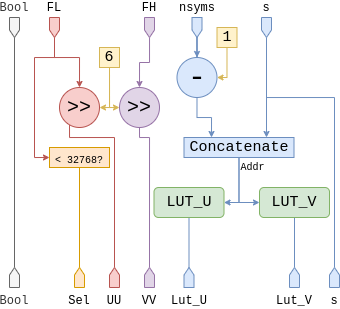

The diagram above was exported from draw.io. Its source (the exported page's mxGraphModel, read from the mxfile embedded in the PNG):
<mxGraphModel dx="549" dy="341" grid="1" gridSize="10" guides="1" tooltips="1" connect="1" arrows="1" fold="1" page="1" pageScale="1" pageWidth="850" pageHeight="1100" math="0" shadow="0">
  <root>
    <mxCell id="0" />
    <mxCell id="1" parent="0" />
    <mxCell id="sP9tF47yusE-lEdYxyE2-80" style="edgeStyle=orthogonalEdgeStyle;rounded=0;jumpStyle=arc;orthogonalLoop=1;jettySize=auto;html=1;entryX=0;entryY=0.5;entryDx=0;entryDy=0;fontFamily=Courier New;fontSize=20;endSize=4;fillColor=#f8cecc;strokeColor=#b85450;" parent="1" source="sP9tF47yusE-lEdYxyE2-12" target="sP9tF47yusE-lEdYxyE2-79" edge="1">
      <mxGeometry relative="1" as="geometry">
        <Array as="points">
          <mxPoint x="255" y="230" />
          <mxPoint x="235" y="230" />
          <mxPoint x="235" y="330" />
        </Array>
      </mxGeometry>
    </mxCell>
    <mxCell id="sP9tF47yusE-lEdYxyE2-55" style="edgeStyle=orthogonalEdgeStyle;rounded=0;jumpStyle=arc;orthogonalLoop=1;jettySize=auto;html=1;entryX=0.5;entryY=0;entryDx=0;entryDy=0;fontFamily=Courier New;fontSize=20;endSize=4;fillColor=#f8cecc;strokeColor=#b85450;" parent="1" source="sP9tF47yusE-lEdYxyE2-12" target="sP9tF47yusE-lEdYxyE2-53" edge="1">
      <mxGeometry relative="1" as="geometry">
        <Array as="points">
          <mxPoint x="255" y="230" />
          <mxPoint x="280" y="230" />
        </Array>
      </mxGeometry>
    </mxCell>
    <mxCell id="sP9tF47yusE-lEdYxyE2-12" value="FL" style="shape=offPageConnector;whiteSpace=wrap;html=1;align=center;labelPosition=center;verticalLabelPosition=top;verticalAlign=bottom;fontFamily=Courier New;fillColor=#f8cecc;strokeColor=#b85450;" parent="1" vertex="1">
      <mxGeometry x="250" y="190" width="10" height="20" as="geometry" />
    </mxCell>
    <mxCell id="sP9tF47yusE-lEdYxyE2-56" style="edgeStyle=orthogonalEdgeStyle;rounded=0;jumpStyle=arc;orthogonalLoop=1;jettySize=auto;html=1;entryX=0.5;entryY=0;entryDx=0;entryDy=0;fontFamily=Courier New;fontSize=20;endSize=4;fillColor=#e1d5e7;strokeColor=#9673a6;" parent="1" source="sP9tF47yusE-lEdYxyE2-14" target="sP9tF47yusE-lEdYxyE2-54" edge="1">
      <mxGeometry relative="1" as="geometry" />
    </mxCell>
    <mxCell id="sP9tF47yusE-lEdYxyE2-14" value="FH" style="shape=offPageConnector;whiteSpace=wrap;html=1;align=center;labelPosition=center;verticalLabelPosition=top;verticalAlign=bottom;fontFamily=Courier New;fillColor=#e1d5e7;strokeColor=#9673a6;" parent="1" vertex="1">
      <mxGeometry x="345" y="190" width="10" height="20" as="geometry" />
    </mxCell>
    <mxCell id="sP9tF47yusE-lEdYxyE2-67" style="edgeStyle=orthogonalEdgeStyle;rounded=0;jumpStyle=arc;orthogonalLoop=1;jettySize=auto;html=1;entryX=0.5;entryY=1;entryDx=0;entryDy=0;fontFamily=Courier New;fontSize=20;endSize=4;fillColor=#f5f5f5;strokeColor=#666666;endArrow=none;endFill=0;" parent="1" source="sP9tF47yusE-lEdYxyE2-30" target="sP9tF47yusE-lEdYxyE2-65" edge="1">
      <mxGeometry relative="1" as="geometry" />
    </mxCell>
    <mxCell id="sP9tF47yusE-lEdYxyE2-30" value="Bool" style="shape=offPageConnector;whiteSpace=wrap;html=1;align=center;labelPosition=center;verticalLabelPosition=top;verticalAlign=bottom;fontFamily=Courier New;fillColor=#f5f5f5;strokeColor=#666666;fontColor=#333333;" parent="1" vertex="1">
      <mxGeometry x="210" y="190" width="10" height="20" as="geometry" />
    </mxCell>
    <mxCell id="sP9tF47yusE-lEdYxyE2-36" value="" style="edgeStyle=orthogonalEdgeStyle;rounded=0;orthogonalLoop=1;jettySize=auto;html=1;jumpStyle=arc;endSize=4;fillColor=#dae8fc;strokeColor=#6c8ebf;fontFamily=Courier New;endArrow=none;endFill=0;" parent="1" source="sP9tF47yusE-lEdYxyE2-32" target="sP9tF47yusE-lEdYxyE2-33" edge="1">
      <mxGeometry relative="1" as="geometry" />
    </mxCell>
    <mxCell id="sP9tF47yusE-lEdYxyE2-32" value="LUT_U" style="rounded=1;whiteSpace=wrap;html=1;labelBackgroundColor=none;fillColor=#d5e8d4;fontFamily=Courier New;fontSize=15;strokeColor=#82b366;" parent="1" vertex="1">
      <mxGeometry x="354.5" y="360" width="70" height="30" as="geometry" />
    </mxCell>
    <mxCell id="sP9tF47yusE-lEdYxyE2-33" value="Lut_U" style="shape=offPageConnector;whiteSpace=wrap;html=1;rotation=0;labelPosition=center;verticalLabelPosition=bottom;align=center;verticalAlign=top;horizontal=1;direction=west;fontFamily=Courier New;fillColor=#dae8fc;strokeColor=#6c8ebf;" parent="1" vertex="1">
      <mxGeometry x="384.5" y="440" width="10" height="20" as="geometry" />
    </mxCell>
    <mxCell id="sP9tF47yusE-lEdYxyE2-38" value="" style="edgeStyle=orthogonalEdgeStyle;rounded=0;jumpStyle=arc;orthogonalLoop=1;jettySize=auto;html=1;endSize=4;fillColor=#dae8fc;strokeColor=#6c8ebf;fontFamily=Courier New;endArrow=none;endFill=0;" parent="1" source="sP9tF47yusE-lEdYxyE2-34" target="sP9tF47yusE-lEdYxyE2-37" edge="1">
      <mxGeometry relative="1" as="geometry" />
    </mxCell>
    <mxCell id="sP9tF47yusE-lEdYxyE2-34" value="LUT_V" style="rounded=1;whiteSpace=wrap;html=1;labelBackgroundColor=none;fillColor=#d5e8d4;fontFamily=Courier New;fontSize=15;strokeColor=#82b366;" parent="1" vertex="1">
      <mxGeometry x="460" y="360" width="70" height="30" as="geometry" />
    </mxCell>
    <mxCell id="sP9tF47yusE-lEdYxyE2-37" value="Lut_V" style="shape=offPageConnector;whiteSpace=wrap;html=1;rotation=0;labelPosition=center;verticalLabelPosition=bottom;align=center;verticalAlign=top;horizontal=1;direction=west;fontFamily=Courier New;fillColor=#dae8fc;strokeColor=#6c8ebf;" parent="1" vertex="1">
      <mxGeometry x="490" y="440" width="10" height="20" as="geometry" />
    </mxCell>
    <mxCell id="sP9tF47yusE-lEdYxyE2-51" style="edgeStyle=orthogonalEdgeStyle;rounded=0;jumpStyle=arc;orthogonalLoop=1;jettySize=auto;html=1;entryX=0.75;entryY=0;entryDx=0;entryDy=0;fontFamily=Courier New;fontSize=15;endSize=4;fillColor=#dae8fc;strokeColor=#6c8ebf;exitX=0.5;exitY=1;exitDx=0;exitDy=0;" parent="1" source="sP9tF47yusE-lEdYxyE2-39" target="sP9tF47yusE-lEdYxyE2-45" edge="1">
      <mxGeometry relative="1" as="geometry">
        <Array as="points">
          <mxPoint x="467" y="210" />
        </Array>
      </mxGeometry>
    </mxCell>
    <mxCell id="sP9tF47yusE-lEdYxyE2-70" style="edgeStyle=orthogonalEdgeStyle;rounded=0;jumpStyle=arc;orthogonalLoop=1;jettySize=auto;html=1;entryX=0.5;entryY=1;entryDx=0;entryDy=0;fontFamily=Courier New;fontSize=20;endSize=4;fillColor=#dae8fc;strokeColor=#6c8ebf;endArrow=none;endFill=0;" parent="1" source="sP9tF47yusE-lEdYxyE2-39" target="sP9tF47yusE-lEdYxyE2-69" edge="1">
      <mxGeometry relative="1" as="geometry">
        <Array as="points">
          <mxPoint x="467" y="270" />
          <mxPoint x="535" y="270" />
        </Array>
      </mxGeometry>
    </mxCell>
    <mxCell id="sP9tF47yusE-lEdYxyE2-39" value="s" style="shape=offPageConnector;whiteSpace=wrap;html=1;align=center;labelPosition=center;verticalLabelPosition=top;verticalAlign=bottom;fontFamily=Courier New;fillColor=#dae8fc;strokeColor=#6c8ebf;" parent="1" vertex="1">
      <mxGeometry x="462" y="190" width="10" height="20" as="geometry" />
    </mxCell>
    <mxCell id="sP9tF47yusE-lEdYxyE2-42" value="" style="edgeStyle=orthogonalEdgeStyle;rounded=0;jumpStyle=arc;orthogonalLoop=1;jettySize=auto;html=1;fontFamily=Courier New;fontSize=30;endSize=4;fillColor=#dae8fc;strokeColor=#6c8ebf;" parent="1" source="sP9tF47yusE-lEdYxyE2-40" target="sP9tF47yusE-lEdYxyE2-41" edge="1">
      <mxGeometry relative="1" as="geometry" />
    </mxCell>
    <mxCell id="sP9tF47yusE-lEdYxyE2-40" value="nsyms" style="shape=offPageConnector;whiteSpace=wrap;html=1;align=center;labelPosition=center;verticalLabelPosition=top;verticalAlign=bottom;fontFamily=Courier New;fillColor=#dae8fc;strokeColor=#6c8ebf;" parent="1" vertex="1">
      <mxGeometry x="392.5" y="190" width="10" height="20" as="geometry" />
    </mxCell>
    <mxCell id="sP9tF47yusE-lEdYxyE2-50" style="edgeStyle=orthogonalEdgeStyle;rounded=0;jumpStyle=arc;orthogonalLoop=1;jettySize=auto;html=1;entryX=0.25;entryY=0;entryDx=0;entryDy=0;fontFamily=Courier New;fontSize=15;endSize=4;fillColor=#dae8fc;strokeColor=#6c8ebf;" parent="1" source="sP9tF47yusE-lEdYxyE2-41" target="sP9tF47yusE-lEdYxyE2-45" edge="1">
      <mxGeometry relative="1" as="geometry" />
    </mxCell>
    <mxCell id="sP9tF47yusE-lEdYxyE2-41" value="-" style="ellipse;whiteSpace=wrap;html=1;aspect=fixed;fontSize=30;fontFamily=Courier New;fillColor=#dae8fc;strokeColor=#6c8ebf;" parent="1" vertex="1">
      <mxGeometry x="377.5" y="230" width="40" height="40" as="geometry" />
    </mxCell>
    <mxCell id="sP9tF47yusE-lEdYxyE2-44" style="edgeStyle=orthogonalEdgeStyle;rounded=0;jumpStyle=arc;orthogonalLoop=1;jettySize=auto;html=1;entryX=1;entryY=0.5;entryDx=0;entryDy=0;fontFamily=Courier New;fontSize=15;endSize=4;exitX=0.5;exitY=1;exitDx=0;exitDy=0;fillColor=#fff2cc;strokeColor=#d6b656;" parent="1" source="sP9tF47yusE-lEdYxyE2-43" target="sP9tF47yusE-lEdYxyE2-41" edge="1">
      <mxGeometry relative="1" as="geometry">
        <Array as="points">
          <mxPoint x="428" y="250" />
        </Array>
      </mxGeometry>
    </mxCell>
    <mxCell id="sP9tF47yusE-lEdYxyE2-43" value="1" style="text;html=1;fillColor=#fff2cc;align=center;verticalAlign=middle;whiteSpace=wrap;rounded=0;fontFamily=Courier New;fontSize=15;strokeColor=#d6b656;" parent="1" vertex="1">
      <mxGeometry x="417.5" y="200" width="20" height="20" as="geometry" />
    </mxCell>
    <mxCell id="sP9tF47yusE-lEdYxyE2-48" style="edgeStyle=orthogonalEdgeStyle;rounded=0;jumpStyle=arc;orthogonalLoop=1;jettySize=auto;html=1;entryX=0;entryY=0.5;entryDx=0;entryDy=0;fontFamily=Courier New;fontSize=15;endSize=4;fillColor=#dae8fc;strokeColor=#6c8ebf;" parent="1" source="sP9tF47yusE-lEdYxyE2-45" target="sP9tF47yusE-lEdYxyE2-34" edge="1">
      <mxGeometry relative="1" as="geometry">
        <Array as="points">
          <mxPoint x="440" y="375" />
        </Array>
      </mxGeometry>
    </mxCell>
    <mxCell id="sP9tF47yusE-lEdYxyE2-49" style="edgeStyle=orthogonalEdgeStyle;rounded=0;jumpStyle=arc;orthogonalLoop=1;jettySize=auto;html=1;exitX=0.5;exitY=1;exitDx=0;exitDy=0;entryX=1;entryY=0.5;entryDx=0;entryDy=0;fontFamily=Courier New;fontSize=15;endSize=4;fillColor=#dae8fc;strokeColor=#6c8ebf;" parent="1" source="sP9tF47yusE-lEdYxyE2-45" target="sP9tF47yusE-lEdYxyE2-32" edge="1">
      <mxGeometry relative="1" as="geometry">
        <Array as="points">
          <mxPoint x="440" y="375" />
        </Array>
      </mxGeometry>
    </mxCell>
    <mxCell id="sP9tF47yusE-lEdYxyE2-71" value="&lt;font style=&quot;font-size: 10px&quot;&gt;Addr&lt;/font&gt;" style="edgeLabel;html=1;align=center;verticalAlign=middle;resizable=0;points=[];fontSize=20;fontFamily=Courier New;labelBackgroundColor=none;" parent="sP9tF47yusE-lEdYxyE2-49" vertex="1" connectable="0">
      <mxGeometry x="-0.0854" y="-1" relative="1" as="geometry">
        <mxPoint x="14" y="-21" as="offset" />
      </mxGeometry>
    </mxCell>
    <mxCell id="sP9tF47yusE-lEdYxyE2-45" value="Concatenate" style="rounded=0;whiteSpace=wrap;html=1;fontFamily=Courier New;fontSize=15;strokeColor=#6c8ebf;fillColor=#dae8fc;" parent="1" vertex="1">
      <mxGeometry x="384.5" y="310" width="110" height="20" as="geometry" />
    </mxCell>
    <mxCell id="sP9tF47yusE-lEdYxyE2-63" style="edgeStyle=orthogonalEdgeStyle;rounded=0;jumpStyle=arc;orthogonalLoop=1;jettySize=auto;html=1;entryX=0.5;entryY=1;entryDx=0;entryDy=0;fontFamily=Courier New;fontSize=20;endSize=4;fillColor=#f8cecc;strokeColor=#b85450;endArrow=none;endFill=0;" parent="1" source="sP9tF47yusE-lEdYxyE2-53" target="sP9tF47yusE-lEdYxyE2-61" edge="1">
      <mxGeometry relative="1" as="geometry">
        <Array as="points">
          <mxPoint x="270" y="310" />
          <mxPoint x="315" y="310" />
        </Array>
      </mxGeometry>
    </mxCell>
    <mxCell id="sP9tF47yusE-lEdYxyE2-53" value="&amp;gt;&amp;gt;" style="ellipse;whiteSpace=wrap;html=1;aspect=fixed;fontFamily=Courier New;fontSize=20;strokeColor=#b85450;fillColor=#f8cecc;" parent="1" vertex="1">
      <mxGeometry x="260" y="260" width="40" height="40" as="geometry" />
    </mxCell>
    <mxCell id="sP9tF47yusE-lEdYxyE2-64" style="edgeStyle=orthogonalEdgeStyle;rounded=0;jumpStyle=arc;orthogonalLoop=1;jettySize=auto;html=1;entryX=0.5;entryY=1;entryDx=0;entryDy=0;fontFamily=Courier New;fontSize=20;endSize=4;fillColor=#e1d5e7;strokeColor=#9673a6;endArrow=none;endFill=0;" parent="1" source="sP9tF47yusE-lEdYxyE2-54" target="sP9tF47yusE-lEdYxyE2-62" edge="1">
      <mxGeometry relative="1" as="geometry">
        <Array as="points">
          <mxPoint x="340" y="310" />
          <mxPoint x="350" y="310" />
        </Array>
      </mxGeometry>
    </mxCell>
    <mxCell id="sP9tF47yusE-lEdYxyE2-54" value="&amp;gt;&amp;gt;" style="ellipse;whiteSpace=wrap;html=1;aspect=fixed;fontFamily=Courier New;fontSize=20;strokeColor=#9673a6;fillColor=#e1d5e7;" parent="1" vertex="1">
      <mxGeometry x="320" y="260" width="40" height="40" as="geometry" />
    </mxCell>
    <mxCell id="sP9tF47yusE-lEdYxyE2-73" style="edgeStyle=orthogonalEdgeStyle;rounded=0;jumpStyle=arc;orthogonalLoop=1;jettySize=auto;html=1;entryX=0;entryY=0.5;entryDx=0;entryDy=0;fontFamily=Courier New;fontSize=20;endSize=4;exitX=0.5;exitY=1;exitDx=0;exitDy=0;fillColor=#fff2cc;strokeColor=#d6b656;" parent="1" source="sP9tF47yusE-lEdYxyE2-58" target="sP9tF47yusE-lEdYxyE2-54" edge="1">
      <mxGeometry relative="1" as="geometry">
        <Array as="points">
          <mxPoint x="310" y="280" />
        </Array>
      </mxGeometry>
    </mxCell>
    <mxCell id="sP9tF47yusE-lEdYxyE2-74" style="edgeStyle=orthogonalEdgeStyle;rounded=0;jumpStyle=arc;orthogonalLoop=1;jettySize=auto;html=1;exitX=0.5;exitY=1;exitDx=0;exitDy=0;entryX=1;entryY=0.5;entryDx=0;entryDy=0;fontFamily=Courier New;fontSize=20;endSize=4;fillColor=#fff2cc;strokeColor=#d6b656;" parent="1" source="sP9tF47yusE-lEdYxyE2-58" target="sP9tF47yusE-lEdYxyE2-53" edge="1">
      <mxGeometry relative="1" as="geometry">
        <Array as="points">
          <mxPoint x="310" y="280" />
        </Array>
      </mxGeometry>
    </mxCell>
    <mxCell id="sP9tF47yusE-lEdYxyE2-58" value="6" style="text;html=1;fillColor=#fff2cc;align=center;verticalAlign=middle;whiteSpace=wrap;rounded=0;fontFamily=Courier New;fontSize=15;strokeColor=#d6b656;" parent="1" vertex="1">
      <mxGeometry x="300" y="220" width="20" height="20" as="geometry" />
    </mxCell>
    <mxCell id="sP9tF47yusE-lEdYxyE2-61" value="UU" style="shape=offPageConnector;whiteSpace=wrap;html=1;rotation=0;labelPosition=center;verticalLabelPosition=bottom;align=center;verticalAlign=top;horizontal=1;direction=west;fontFamily=Courier New;fillColor=#f8cecc;strokeColor=#b85450;" parent="1" vertex="1">
      <mxGeometry x="310" y="440" width="10" height="20" as="geometry" />
    </mxCell>
    <mxCell id="sP9tF47yusE-lEdYxyE2-62" value="VV" style="shape=offPageConnector;whiteSpace=wrap;html=1;rotation=0;labelPosition=center;verticalLabelPosition=bottom;align=center;verticalAlign=top;horizontal=1;direction=west;fontFamily=Courier New;fillColor=#e1d5e7;strokeColor=#9673a6;" parent="1" vertex="1">
      <mxGeometry x="345" y="440" width="10" height="20" as="geometry" />
    </mxCell>
    <mxCell id="sP9tF47yusE-lEdYxyE2-65" value="Bool" style="shape=offPageConnector;whiteSpace=wrap;html=1;rotation=0;labelPosition=center;verticalLabelPosition=bottom;align=center;verticalAlign=top;horizontal=1;direction=west;fontFamily=Courier New;fillColor=#f5f5f5;strokeColor=#666666;fontColor=#333333;" parent="1" vertex="1">
      <mxGeometry x="210" y="440" width="10" height="20" as="geometry" />
    </mxCell>
    <mxCell id="sP9tF47yusE-lEdYxyE2-69" value="s" style="shape=offPageConnector;whiteSpace=wrap;html=1;rotation=0;labelPosition=center;verticalLabelPosition=bottom;align=center;verticalAlign=top;horizontal=1;direction=west;fontFamily=Courier New;fillColor=#dae8fc;strokeColor=#6c8ebf;" parent="1" vertex="1">
      <mxGeometry x="530" y="440" width="10" height="20" as="geometry" />
    </mxCell>
    <mxCell id="sP9tF47yusE-lEdYxyE2-82" style="edgeStyle=orthogonalEdgeStyle;rounded=0;jumpStyle=arc;orthogonalLoop=1;jettySize=auto;html=1;fontFamily=Courier New;fontSize=20;endSize=4;fillColor=#ffe6cc;strokeColor=#d79b00;endArrow=none;endFill=0;" parent="1" source="sP9tF47yusE-lEdYxyE2-79" target="sP9tF47yusE-lEdYxyE2-81" edge="1">
      <mxGeometry relative="1" as="geometry" />
    </mxCell>
    <mxCell id="sP9tF47yusE-lEdYxyE2-79" value="&lt;font style=&quot;font-size: 10px&quot;&gt;&amp;lt; 32768?&lt;/font&gt;" style="rounded=0;whiteSpace=wrap;html=1;fontFamily=Courier New;fontSize=20;strokeColor=#d79b00;fillColor=#ffe6cc;" parent="1" vertex="1">
      <mxGeometry x="250" y="320" width="60" height="20" as="geometry" />
    </mxCell>
    <mxCell id="sP9tF47yusE-lEdYxyE2-81" value="Sel" style="shape=offPageConnector;whiteSpace=wrap;html=1;rotation=0;labelPosition=center;verticalLabelPosition=bottom;align=center;verticalAlign=top;horizontal=1;direction=west;fontFamily=Courier New;fillColor=#ffe6cc;strokeColor=#d79b00;" parent="1" vertex="1">
      <mxGeometry x="275" y="440" width="10" height="20" as="geometry" />
    </mxCell>
  </root>
</mxGraphModel>